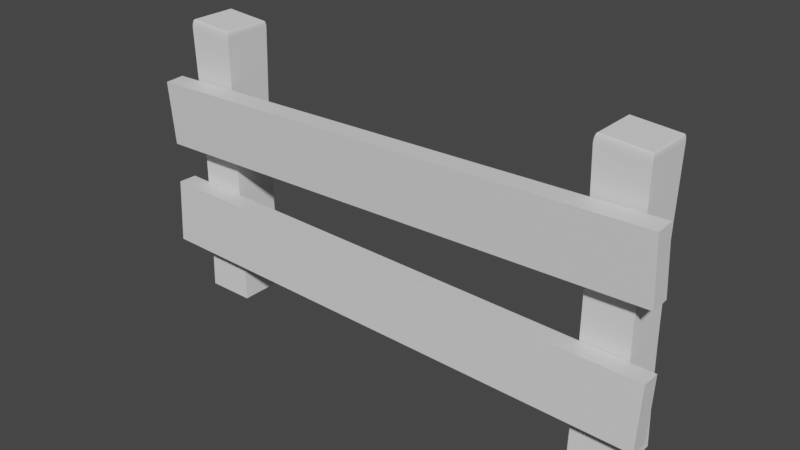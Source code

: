 # Source: wooden-fence.blend  (saved by Blender 3.3.6; exported with 4.5.12 LTS)
import bpy
from mathutils import Matrix  # noqa: F401  (used for matrix-valued properties, if any)

bpy.ops.wm.read_factory_settings(use_empty=True)
scene = bpy.context.scene
scene.name = 'Scene'

# ---- collections
col_export = bpy.data.collections.new('Export'); scene.collection.children.link(col_export)

# ---- materials (node trees are filled in below, after node groups)
mat_material = bpy.data.materials.new('Material')
mat_material.alpha_threshold = 0.0
mat_material.use_transparent_shadow = False
mat_material.line_color = (0.0, 0.0, 0.0, 1.0)

# ---- material node trees
mat_material.use_nodes = True; mat_material.node_tree.nodes.clear()
_N = mat_material.node_tree.nodes; _L = mat_material.node_tree.links
n0 = _N.new('ShaderNodeOutputMaterial'); n0.name = 'Material Output'; n0.location = (300, 300)
n1 = _N.new('ShaderNodeBsdfPrincipled'); n1.name = 'Principled BSDF'; n1.location = (10, 300)
n1.distribution = 'GGX'
n1.subsurface_method = 'RANDOM_WALK_SKIN'
n1.inputs[2].default_value = 0.4
n1.inputs[3].default_value = 1.45
n1.inputs[27].default_value = (0.0, 0.0, 0.0, 1.0)
n1.inputs[28].default_value = 1.0
_L.new(n1.outputs[0], n0.inputs[0])
n0.is_active_output = True

# ---- world
world_world = bpy.data.worlds.new('World'); scene.world = world_world
world_world.use_nodes = True; world_world.node_tree.nodes.clear()
_N = world_world.node_tree.nodes; _L = world_world.node_tree.links
n0 = _N.new('ShaderNodeOutputWorld'); n0.name = 'World Output'; n0.location = (300, 300)
n1 = _N.new('ShaderNodeBackground'); n1.name = 'Background'; n1.location = (10, 300)
n1.inputs[0].default_value = (0.05088, 0.05088, 0.05088, 1.0)
_L.new(n1.outputs[0], n0.inputs[0])
n0.is_active_output = True
world_world.color = (0.05088, 0.05088, 0.05088)
world_world.use_sun_shadow = False
world_world.sun_shadow_jitter_overblur = 0.0

# ---- meshes
me_cube = bpy.data.meshes.new('Cube')
me_cube.from_pydata([(1.1, 0.04316, 0.4291), (1.091, 0.03525, 0.1572), (1.1, -0.03655, 0.4314), (1.091, -0.04446, 0.1596), (-1.091, 0.04446, 0.4802), (-1.1, 0.03655, 0.2084), (-1.091, -0.03525, 0.4825), (-1.1, -0.04316, 0.2107), (1.093, 0.03123, 0.9714), (1.099, 0.04573, 0.6999), (1.093, -0.0484, 0.9672), (1.099, -0.03391, 0.6956), (-1.099, 0.03391, 0.9279), (-1.093, 0.0484, 0.6564), (-1.099, -0.04573, 0.9237), (-1.093, -0.03123, 0.6522)], [], [(0, 4, 6, 2), (3, 2, 6, 7), (7, 6, 4, 5), (5, 1, 3, 7), (1, 0, 2, 3), (5, 4, 0, 1), (8, 12, 14, 10), (11, 10, 14, 15), (15, 14, 12, 13), (13, 9, 11, 15), (9, 8, 10, 11), (13, 12, 8, 9)])
_uv = me_cube.uv_layers.new(name='UVMap')
_uv.uv.foreach_set('vector', [0.625, 0.5, 0.875, 0.5, 0.875, 0.75, 0.625, 0.75, 0.375, 0.75, 0.625, 0.75, 0.625, 1.0, 0.375, 1.0, 0.375, 0.0, 0.625, 0.0, 0.625, 0.25, 0.375, 0.25, 0.125, 0.5, 0.375, 0.5, 0.375, 0.75, 0.125, 0.75, 0.375, 0.5, 0.625, 0.5, 0.625, 0.75, 0.375, 0.75, 0.375, 0.25, 0.625, 0.25, 0.625, 0.5, 0.375, 0.5, 0.625, 0.5, 0.875, 0.5, 0.875, 0.75, 0.625, 0.75, 0.375, 0.75, 0.625, 0.75, 0.625, 1.0, 0.375, 1.0, 0.375, 0.0, 0.625, 0.0, 0.625, 0.25, 0.375, 0.25, 0.125, 0.5, 0.375, 0.5, 0.375, 0.75, 0.125, 0.75, 0.375, 0.5, 0.625, 0.5, 0.625, 0.75, 0.375, 0.75, 0.375, 0.25, 0.625, 0.25, 0.625, 0.5, 0.375, 0.5])
me_cube.materials.append(mat_material)
me_cube.use_remesh_preserve_volume = False
me_cube.use_remesh_preserve_attributes = False
me_cube.use_mirror_vertex_groups = False
me_cube.update()
me_cube_001 = bpy.data.meshes.new('Cube.001')
me_cube_001.from_pydata([(-1.539, -2.092, -0.8205), (-1.539, 0.9861, -0.8205), (1.539, -2.092, -0.8205), (1.539, 0.9861, -0.8205), (-1.417, -1.989, 2.89), (-1.557, -2.092, 2.789), (-1.459, -2.029, 2.883), (-1.501, -2.062, 2.861), (-1.535, -2.084, 2.828), (-1.417, 0.8831, 2.89), (-1.557, 0.9861, 2.789), (-1.459, 0.9225, 2.883), (-1.501, 0.9559, 2.861), (-1.535, 0.9783, 2.828), (1.447, -1.989, 2.846), (1.512, -2.092, 2.742), (1.483, -2.029, 2.838), (1.509, -2.062, 2.815), (1.519, -2.084, 2.781), (1.447, 0.8831, 2.846), (1.512, 0.9861, 2.742), (1.483, 0.9225, 2.838), (1.509, 0.9559, 2.815), (1.519, 0.9783, 2.781), (1.456, -2.015, 0.0196), (1.442, -2.015, 1.903), (1.439, -2.0, 0.2215), (1.426, -1.989, 0.4518), (1.417, -1.982, 0.7017), (1.413, -1.979, 0.9615), (1.413, -1.982, 1.221), (1.418, -1.989, 1.471), (1.428, -2.0, 1.701), (-1.475, -2.014, 1.925), (-1.465, -2.014, 0.04177), (-1.459, -1.999, 1.723), (-1.447, -1.988, 1.493), (-1.438, -1.981, 1.243), (-1.435, -1.979, 0.9832), (-1.436, -1.981, 0.7234), (-1.441, -1.988, 0.4736), (-1.451, -1.999, 0.2435), (-1.465, 0.9079, 0.04177), (-1.475, 0.9079, 1.925), (-1.451, 0.8929, 0.2435), (-1.441, 0.8817, 0.4736), (-1.436, 0.8749, 0.7234), (-1.435, 0.8726, 0.9832), (-1.438, 0.8749, 1.243), (-1.447, 0.8817, 1.493), (-1.459, 0.8929, 1.723), (1.442, 0.909, 1.903), (1.456, 0.909, 0.0196), (1.428, 0.8938, 1.701), (1.418, 0.8825, 1.471), (1.413, 0.8756, 1.221), (1.413, 0.8732, 0.9615), (1.417, 0.8756, 0.7017), (1.426, 0.8825, 0.4518), (1.439, 0.8938, 0.2215)], [], [(19, 9, 4, 14), (0, 34, 42, 1), (1, 42, 52, 3), (1, 3, 2, 0), (4, 9, 11, 6), (6, 11, 12, 7), (7, 12, 13, 8), (8, 13, 10, 5), (9, 19, 21, 11), (11, 21, 22, 12), (12, 22, 23, 13), (13, 23, 20, 10), (19, 14, 16, 21), (21, 16, 17, 22), (22, 17, 18, 23), (23, 18, 15, 20), (14, 4, 6, 16), (16, 6, 7, 17), (17, 7, 8, 18), (18, 8, 5, 15), (3, 52, 24, 2), (51, 20, 15, 25), (43, 10, 20, 51), (33, 5, 10, 43), (2, 24, 34, 0), (25, 33, 35, 32), (32, 35, 36, 31), (31, 36, 37, 30), (30, 37, 38, 29), (29, 38, 39, 28), (28, 39, 40, 27), (27, 40, 41, 26), (26, 41, 34, 24), (43, 51, 53, 50), (50, 53, 54, 49), (49, 54, 55, 48), (48, 55, 56, 47), (47, 56, 57, 46), (46, 57, 58, 45), (45, 58, 59, 44), (44, 59, 52, 42), (33, 43, 50, 35), (35, 50, 49, 36), (36, 49, 48, 37), (37, 48, 47, 38), (38, 47, 46, 39), (39, 46, 45, 40), (40, 45, 44, 41), (41, 44, 42, 34), (51, 25, 32, 53), (53, 32, 31, 54), (54, 31, 30, 55), (55, 30, 29, 56), (56, 29, 28, 57), (57, 28, 27, 58), (58, 27, 26, 59), (59, 26, 24, 52), (25, 15, 5, 33)])
_uv = me_cube_001.uv_layers.new(name='UVMap')
_uv.uv.foreach_set('vector', [0.6334, 0.5084, 0.8666, 0.5084, 0.8666, 0.7416, 0.6334, 0.7416, 0.375, 0.0, 0.433, 0.006352, 0.433, 0.2436, 0.375, 0.25, 0.375, 0.25, 0.433, 0.2436, 0.4324, 0.5063, 0.375, 0.5, 0.125, 0.5, 0.375, 0.5, 0.375, 0.75, 0.125, 0.75, 0.8666, 0.7416, 0.8666, 0.5084, 0.8698, 0.5052, 0.8698, 0.7448, 0.8698, 0.7448, 0.8698, 0.5052, 0.875, 0.5025, 0.875, 0.7475, 0.625, 0.002451, 0.625, 0.2475, 0.6207, 0.2494, 0.6207, 0.0006371, 0.6207, 0.0006371, 0.6207, 0.2494, 0.618, 0.25, 0.618, 0.0, 0.8666, 0.5084, 0.6334, 0.5084, 0.6302, 0.5052, 0.8698, 0.5052, 0.8698, 0.5052, 0.6302, 0.5052, 0.6275, 0.5, 0.8725, 0.5, 0.625, 0.2525, 0.625, 0.4975, 0.6207, 0.4994, 0.6207, 0.2506, 0.6207, 0.2506, 0.6207, 0.4994, 0.618, 0.5, 0.618, 0.25, 0.6334, 0.5084, 0.6334, 0.7416, 0.6302, 0.7448, 0.6302, 0.5052, 0.6302, 0.5052, 0.6302, 0.7448, 0.625, 0.7475, 0.625, 0.5025, 0.625, 0.5025, 0.625, 0.7475, 0.6207, 0.7494, 0.6207, 0.5006, 0.6207, 0.5006, 0.6207, 0.7494, 0.618, 0.75, 0.618, 0.5, 0.6334, 0.7416, 0.8666, 0.7416, 0.8698, 0.7448, 0.6302, 0.7448, 0.6302, 0.7448, 0.8698, 0.7448, 0.8725, 0.75, 0.6275, 0.75, 0.625, 0.7525, 0.625, 0.9975, 0.6207, 0.9994, 0.6207, 0.7506, 0.6207, 0.7506, 0.6207, 0.9994, 0.618, 1.0, 0.618, 0.75, 0.375, 0.5, 0.4324, 0.5063, 0.4324, 0.7437, 0.375, 0.75, 0.5608, 0.5063, 0.618, 0.5, 0.618, 0.75, 0.5608, 0.7437, 0.5599, 0.2436, 0.618, 0.25, 0.618, 0.5, 0.5608, 0.5063, 0.5599, 0.006351, 0.618, 0.0, 0.618, 0.25, 0.5599, 0.2436, 0.375, 0.75, 0.4324, 0.7437, 0.4331, 0.9936, 0.375, 1.0, 0.5608, 0.7437, 0.5599, 0.9936, 0.5463, 0.9924, 0.5471, 0.7422, 0.5471, 0.7422, 0.5463, 0.9924, 0.5309, 0.9916, 0.5315, 0.7405, 0.5315, 0.7405, 0.5309, 0.9916, 0.5142, 0.9911, 0.5145, 0.7386, 0.5145, 0.7386, 0.5142, 0.9911, 0.4965, 0.9867, 0.4967, 0.7367, 0.4967, 0.7367, 0.4965, 0.9867, 0.4788, 0.9911, 0.4787, 0.7386, 0.4787, 0.7386, 0.4788, 0.9911, 0.4621, 0.9916, 0.4618, 0.7405, 0.4618, 0.7405, 0.4621, 0.9916, 0.4467, 0.9924, 0.4461, 0.7422, 0.4461, 0.7422, 0.4467, 0.9924, 0.4331, 0.9936, 0.4324, 0.7437, 0.5599, 0.2436, 0.5608, 0.5063, 0.5471, 0.5078, 0.5463, 0.2422, 0.5463, 0.2422, 0.5471, 0.5078, 0.5315, 0.5095, 0.5308, 0.2404, 0.5308, 0.2404, 0.5315, 0.5095, 0.5145, 0.5115, 0.5141, 0.2385, 0.5141, 0.2385, 0.5145, 0.5115, 0.4967, 0.5133, 0.4964, 0.2367, 0.4964, 0.2367, 0.4967, 0.5133, 0.4787, 0.5115, 0.4787, 0.2385, 0.4787, 0.2385, 0.4787, 0.5115, 0.4618, 0.5095, 0.462, 0.2404, 0.462, 0.2404, 0.4618, 0.5095, 0.4461, 0.5078, 0.4466, 0.2421, 0.4466, 0.2421, 0.4461, 0.5078, 0.4324, 0.5063, 0.433, 0.2436, 0.5599, 0.006351, 0.5599, 0.2436, 0.5463, 0.2422, 0.5463, 0.00757, 0.5463, 0.00757, 0.5463, 0.2422, 0.5308, 0.2404, 0.5308, 0.008476, 0.5308, 0.008476, 0.5308, 0.2404, 0.5141, 0.2385, 0.5141, 0.009034, 0.5141, 0.009034, 0.5141, 0.2385, 0.4964, 0.2367, 0.4964, 0.01328, 0.4964, 0.01328, 0.4964, 0.2367, 0.4787, 0.2385, 0.4787, 0.009034, 0.4787, 0.009034, 0.4787, 0.2385, 0.462, 0.2404, 0.462, 0.008477, 0.462, 0.008477, 0.462, 0.2404, 0.4466, 0.2421, 0.4466, 0.007571, 0.4466, 0.007571, 0.4466, 0.2421, 0.433, 0.2436, 0.433, 0.006352, 0.5608, 0.5063, 0.5608, 0.7437, 0.5471, 0.7422, 0.5471, 0.5078, 0.5471, 0.5078, 0.5471, 0.7422, 0.5315, 0.7405, 0.5315, 0.5095, 0.5315, 0.5095, 0.5315, 0.7405, 0.5145, 0.7386, 0.5145, 0.5115, 0.5145, 0.5115, 0.5145, 0.7386, 0.4967, 0.7367, 0.4967, 0.5133, 0.4967, 0.5133, 0.4967, 0.7367, 0.4787, 0.7386, 0.4787, 0.5115, 0.4787, 0.5115, 0.4787, 0.7386, 0.4618, 0.7405, 0.4618, 0.5095, 0.4618, 0.5095, 0.4618, 0.7405, 0.4461, 0.7422, 0.4461, 0.5078, 0.4461, 0.5078, 0.4461, 0.7422, 0.4324, 0.7437, 0.4324, 0.5063, 0.5608, 0.7437, 0.618, 0.75, 0.618, 1.0, 0.5599, 0.9936])
me_cube_001.update()
me_cube_002 = bpy.data.meshes.new('Cube.002')
me_cube_002.from_pydata([(-1.539, -2.092, -0.8205), (-1.539, 0.9861, -0.8205), (1.539, -2.092, -0.8205), (1.539, 0.9861, -0.8205), (-1.417, -1.989, 2.89), (-1.557, -2.092, 2.789), (-1.459, -2.029, 2.883), (-1.501, -2.062, 2.861), (-1.535, -2.084, 2.828), (-1.417, 0.8831, 2.89), (-1.557, 0.9861, 2.789), (-1.459, 0.9225, 2.883), (-1.501, 0.9559, 2.861), (-1.535, 0.9783, 2.828), (1.447, -1.989, 2.846), (1.512, -2.092, 2.742), (1.483, -2.029, 2.838), (1.509, -2.062, 2.815), (1.519, -2.084, 2.781), (1.447, 0.8831, 2.846), (1.512, 0.9861, 2.742), (1.483, 0.9225, 2.838), (1.509, 0.9559, 2.815), (1.519, 0.9783, 2.781), (1.456, -2.015, 0.0196), (1.442, -2.015, 1.903), (1.439, -2.0, 0.2215), (1.426, -1.989, 0.4518), (1.417, -1.982, 0.7017), (1.413, -1.979, 0.9615), (1.413, -1.982, 1.221), (1.418, -1.989, 1.471), (1.428, -2.0, 1.701), (-1.475, -2.014, 1.925), (-1.465, -2.014, 0.04177), (-1.459, -1.999, 1.723), (-1.447, -1.988, 1.493), (-1.438, -1.981, 1.243), (-1.435, -1.979, 0.9832), (-1.436, -1.981, 0.7234), (-1.441, -1.988, 0.4736), (-1.451, -1.999, 0.2435), (-1.465, 0.9079, 0.04177), (-1.475, 0.9079, 1.925), (-1.451, 0.8929, 0.2435), (-1.441, 0.8817, 0.4736), (-1.436, 0.8749, 0.7234), (-1.435, 0.8726, 0.9832), (-1.438, 0.8749, 1.243), (-1.447, 0.8817, 1.493), (-1.459, 0.8929, 1.723), (1.442, 0.909, 1.903), (1.456, 0.909, 0.0196), (1.428, 0.8938, 1.701), (1.418, 0.8825, 1.471), (1.413, 0.8756, 1.221), (1.413, 0.8732, 0.9615), (1.417, 0.8756, 0.7017), (1.426, 0.8825, 0.4518), (1.439, 0.8938, 0.2215)], [], [(19, 9, 4, 14), (0, 34, 42, 1), (1, 42, 52, 3), (1, 3, 2, 0), (4, 9, 11, 6), (6, 11, 12, 7), (7, 12, 13, 8), (8, 13, 10, 5), (9, 19, 21, 11), (11, 21, 22, 12), (12, 22, 23, 13), (13, 23, 20, 10), (19, 14, 16, 21), (21, 16, 17, 22), (22, 17, 18, 23), (23, 18, 15, 20), (14, 4, 6, 16), (16, 6, 7, 17), (17, 7, 8, 18), (18, 8, 5, 15), (3, 52, 24, 2), (51, 20, 15, 25), (43, 10, 20, 51), (33, 5, 10, 43), (2, 24, 34, 0), (25, 33, 35, 32), (32, 35, 36, 31), (31, 36, 37, 30), (30, 37, 38, 29), (29, 38, 39, 28), (28, 39, 40, 27), (27, 40, 41, 26), (26, 41, 34, 24), (43, 51, 53, 50), (50, 53, 54, 49), (49, 54, 55, 48), (48, 55, 56, 47), (47, 56, 57, 46), (46, 57, 58, 45), (45, 58, 59, 44), (44, 59, 52, 42), (33, 43, 50, 35), (35, 50, 49, 36), (36, 49, 48, 37), (37, 48, 47, 38), (38, 47, 46, 39), (39, 46, 45, 40), (40, 45, 44, 41), (41, 44, 42, 34), (51, 25, 32, 53), (53, 32, 31, 54), (54, 31, 30, 55), (55, 30, 29, 56), (56, 29, 28, 57), (57, 28, 27, 58), (58, 27, 26, 59), (59, 26, 24, 52), (25, 15, 5, 33)])
_uv = me_cube_002.uv_layers.new(name='UVMap')
_uv.uv.foreach_set('vector', [0.6334, 0.5084, 0.8666, 0.5084, 0.8666, 0.7416, 0.6334, 0.7416, 0.375, 0.0, 0.433, 0.006352, 0.433, 0.2436, 0.375, 0.25, 0.375, 0.25, 0.433, 0.2436, 0.4324, 0.5063, 0.375, 0.5, 0.125, 0.5, 0.375, 0.5, 0.375, 0.75, 0.125, 0.75, 0.8666, 0.7416, 0.8666, 0.5084, 0.8698, 0.5052, 0.8698, 0.7448, 0.8698, 0.7448, 0.8698, 0.5052, 0.875, 0.5025, 0.875, 0.7475, 0.625, 0.002451, 0.625, 0.2475, 0.6207, 0.2494, 0.6207, 0.0006371, 0.6207, 0.0006371, 0.6207, 0.2494, 0.618, 0.25, 0.618, 0.0, 0.8666, 0.5084, 0.6334, 0.5084, 0.6302, 0.5052, 0.8698, 0.5052, 0.8698, 0.5052, 0.6302, 0.5052, 0.6275, 0.5, 0.8725, 0.5, 0.625, 0.2525, 0.625, 0.4975, 0.6207, 0.4994, 0.6207, 0.2506, 0.6207, 0.2506, 0.6207, 0.4994, 0.618, 0.5, 0.618, 0.25, 0.6334, 0.5084, 0.6334, 0.7416, 0.6302, 0.7448, 0.6302, 0.5052, 0.6302, 0.5052, 0.6302, 0.7448, 0.625, 0.7475, 0.625, 0.5025, 0.625, 0.5025, 0.625, 0.7475, 0.6207, 0.7494, 0.6207, 0.5006, 0.6207, 0.5006, 0.6207, 0.7494, 0.618, 0.75, 0.618, 0.5, 0.6334, 0.7416, 0.8666, 0.7416, 0.8698, 0.7448, 0.6302, 0.7448, 0.6302, 0.7448, 0.8698, 0.7448, 0.8725, 0.75, 0.6275, 0.75, 0.625, 0.7525, 0.625, 0.9975, 0.6207, 0.9994, 0.6207, 0.7506, 0.6207, 0.7506, 0.6207, 0.9994, 0.618, 1.0, 0.618, 0.75, 0.375, 0.5, 0.4324, 0.5063, 0.4324, 0.7437, 0.375, 0.75, 0.5608, 0.5063, 0.618, 0.5, 0.618, 0.75, 0.5608, 0.7437, 0.5599, 0.2436, 0.618, 0.25, 0.618, 0.5, 0.5608, 0.5063, 0.5599, 0.006351, 0.618, 0.0, 0.618, 0.25, 0.5599, 0.2436, 0.375, 0.75, 0.4324, 0.7437, 0.4331, 0.9936, 0.375, 1.0, 0.5608, 0.7437, 0.5599, 0.9936, 0.5463, 0.9924, 0.5471, 0.7422, 0.5471, 0.7422, 0.5463, 0.9924, 0.5309, 0.9916, 0.5315, 0.7405, 0.5315, 0.7405, 0.5309, 0.9916, 0.5142, 0.9911, 0.5145, 0.7386, 0.5145, 0.7386, 0.5142, 0.9911, 0.4965, 0.9867, 0.4967, 0.7367, 0.4967, 0.7367, 0.4965, 0.9867, 0.4788, 0.9911, 0.4787, 0.7386, 0.4787, 0.7386, 0.4788, 0.9911, 0.4621, 0.9916, 0.4618, 0.7405, 0.4618, 0.7405, 0.4621, 0.9916, 0.4467, 0.9924, 0.4461, 0.7422, 0.4461, 0.7422, 0.4467, 0.9924, 0.4331, 0.9936, 0.4324, 0.7437, 0.5599, 0.2436, 0.5608, 0.5063, 0.5471, 0.5078, 0.5463, 0.2422, 0.5463, 0.2422, 0.5471, 0.5078, 0.5315, 0.5095, 0.5308, 0.2404, 0.5308, 0.2404, 0.5315, 0.5095, 0.5145, 0.5115, 0.5141, 0.2385, 0.5141, 0.2385, 0.5145, 0.5115, 0.4967, 0.5133, 0.4964, 0.2367, 0.4964, 0.2367, 0.4967, 0.5133, 0.4787, 0.5115, 0.4787, 0.2385, 0.4787, 0.2385, 0.4787, 0.5115, 0.4618, 0.5095, 0.462, 0.2404, 0.462, 0.2404, 0.4618, 0.5095, 0.4461, 0.5078, 0.4466, 0.2421, 0.4466, 0.2421, 0.4461, 0.5078, 0.4324, 0.5063, 0.433, 0.2436, 0.5599, 0.006351, 0.5599, 0.2436, 0.5463, 0.2422, 0.5463, 0.00757, 0.5463, 0.00757, 0.5463, 0.2422, 0.5308, 0.2404, 0.5308, 0.008476, 0.5308, 0.008476, 0.5308, 0.2404, 0.5141, 0.2385, 0.5141, 0.009034, 0.5141, 0.009034, 0.5141, 0.2385, 0.4964, 0.2367, 0.4964, 0.01328, 0.4964, 0.01328, 0.4964, 0.2367, 0.4787, 0.2385, 0.4787, 0.009034, 0.4787, 0.009034, 0.4787, 0.2385, 0.462, 0.2404, 0.462, 0.008477, 0.462, 0.008477, 0.462, 0.2404, 0.4466, 0.2421, 0.4466, 0.007571, 0.4466, 0.007571, 0.4466, 0.2421, 0.433, 0.2436, 0.433, 0.006352, 0.5608, 0.5063, 0.5608, 0.7437, 0.5471, 0.7422, 0.5471, 0.5078, 0.5471, 0.5078, 0.5471, 0.7422, 0.5315, 0.7405, 0.5315, 0.5095, 0.5315, 0.5095, 0.5315, 0.7405, 0.5145, 0.7386, 0.5145, 0.5115, 0.5145, 0.5115, 0.5145, 0.7386, 0.4967, 0.7367, 0.4967, 0.5133, 0.4967, 0.5133, 0.4967, 0.7367, 0.4787, 0.7386, 0.4787, 0.5115, 0.4787, 0.5115, 0.4787, 0.7386, 0.4618, 0.7405, 0.4618, 0.5095, 0.4618, 0.5095, 0.4618, 0.7405, 0.4461, 0.7422, 0.4461, 0.5078, 0.4461, 0.5078, 0.4461, 0.7422, 0.4324, 0.7437, 0.4324, 0.5063, 0.5608, 0.7437, 0.618, 0.75, 0.618, 1.0, 0.5599, 0.9936])
me_cube_002.update()

# ---- objects
ob_fence = bpy.data.objects.new('Fence', me_cube)
ob_post = bpy.data.objects.new('Post', me_cube_001)
ob_post_001 = bpy.data.objects.new('Post.001', me_cube_002)

# ---- transforms, parenting, visibility, modifiers, constraints
ob_fence.location = (0.0, 0.0, 0.0)
ob_fence.rotation_euler = (6.086e-13, -0.003011, -4.046e-10)
ob_fence.lock_rotations_4d = False
ob_fence.empty_display_type = 'ARROWS'
ob_fence.lineart.crease_threshold = 0.0
ob_post.location = (-0.914, 0.1792, 0.2444)
ob_post.scale = (0.06611, 0.06611, 0.3224)
ob_post_001.location = (0.9047, 0.1792, 0.2444)
ob_post_001.scale = (0.06611, 0.06611, 0.3224)

# ---- collection membership
col_export.objects.link(ob_fence)
col_export.objects.link(ob_post)
col_export.objects.link(ob_post_001)

# ---- scene / render settings (as saved in the file)
scene.frame_start = 1; scene.frame_end = 250; scene.frame_set(1)
scene.render.engine = 'BLENDER_EEVEE_NEXT'
scene.cycles.sampling_pattern = 'TABULATED_SOBOL'
scene.cycles.use_light_tree = False
scene.view_settings.view_transform = 'Filmic'
bpy.context.view_layer.update()

# ---- added for rendering (the .blend has no active camera and no usable light): camera, sun
cam_auto = bpy.data.cameras.new('AutoCamera')
cam_auto.lens = 50.0
cam_auto.sensor_width = 36.0
cam_auto.clip_end = 1000.0
ob_auto_camera = bpy.data.objects.new('AutoCamera', cam_auto)
scene.collection.objects.link(ob_auto_camera)
ob_auto_camera.location = (2.33315, -2.70381, 2.44586)
ob_auto_camera.rotation_euler = (1.09748, -7.21219e-08, 0.694738)
scene.camera = ob_auto_camera
light_auto_sun = bpy.data.lights.new('AutoSun', 'SUN')
light_auto_sun.energy = 3.0
light_auto_sun.angle = 0.0523599
ob_auto_sun = bpy.data.objects.new('AutoSun', light_auto_sun)
scene.collection.objects.link(ob_auto_sun)
ob_auto_sun.rotation_euler = (0.872665, 0.174533, 0.523599)
bpy.context.view_layer.update()
